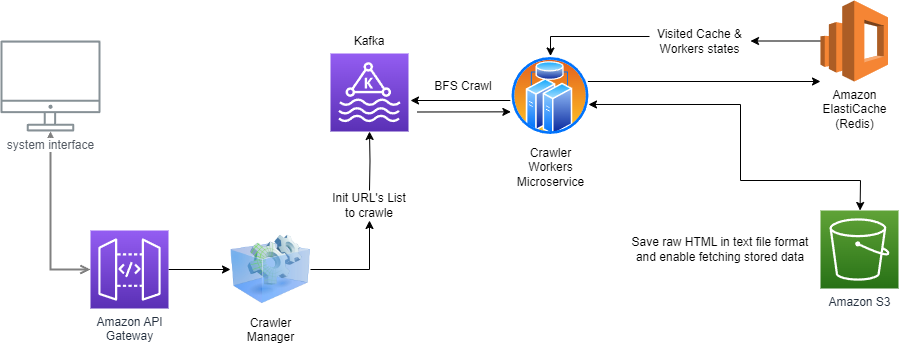

The diagram above was exported from draw.io. Its source (the exported page's mxGraphModel, read from the mxfile embedded in the PNG):
<mxGraphModel dx="1808" dy="680" grid="1" gridSize="10" guides="1" tooltips="1" connect="1" arrows="1" fold="1" page="1" pageScale="1" pageWidth="1169" pageHeight="827" math="0" shadow="0">
  <root>
    <mxCell id="0" />
    <mxCell id="1" parent="0" />
    <mxCell id="UEzPUAAOIrF-is8g5C7q-127" style="edgeStyle=orthogonalEdgeStyle;rounded=0;orthogonalLoop=1;jettySize=auto;html=1;startArrow=open;startFill=0;endArrow=open;endFill=0;strokeWidth=2;strokeColor=#808080;" parent="1" source="UEzPUAAOIrF-is8g5C7q-114" target="UEzPUAAOIrF-is8g5C7q-109" edge="1">
      <mxGeometry relative="1" as="geometry">
        <Array as="points">
          <mxPoint x="110" y="180" />
          <mxPoint x="110" y="180" />
        </Array>
        <mxPoint x="380.28492941277955" y="121.5" as="sourcePoint" />
        <mxPoint x="230" y="148" as="targetPoint" />
      </mxGeometry>
    </mxCell>
    <mxCell id="UEzPUAAOIrF-is8g5C7q-109" value="system interface" style="outlineConnect=0;gradientColor=none;fontColor=#545B64;strokeColor=none;fillColor=#879196;dashed=0;verticalLabelPosition=bottom;verticalAlign=top;align=center;html=1;fontSize=12;fontStyle=0;aspect=fixed;shape=mxgraph.aws4.illustration_desktop;pointerEvents=1;labelBackgroundColor=#ffffff;" parent="1" vertex="1">
      <mxGeometry x="60" y="60" width="100" height="91" as="geometry" />
    </mxCell>
    <mxCell id="ILdBkcocvkYsyWNwg7cA-56" value="" style="edgeStyle=orthogonalEdgeStyle;rounded=0;orthogonalLoop=1;jettySize=auto;html=1;" edge="1" parent="1" source="UEzPUAAOIrF-is8g5C7q-114" target="ILdBkcocvkYsyWNwg7cA-19">
      <mxGeometry relative="1" as="geometry" />
    </mxCell>
    <mxCell id="UEzPUAAOIrF-is8g5C7q-114" value="Amazon API&lt;br&gt;Gateway&lt;br&gt;" style="outlineConnect=0;fontColor=#232F3E;gradientColor=#945DF2;gradientDirection=north;fillColor=#5A30B5;strokeColor=#ffffff;dashed=0;verticalLabelPosition=bottom;verticalAlign=top;align=center;html=1;fontSize=12;fontStyle=0;aspect=fixed;shape=mxgraph.aws4.resourceIcon;resIcon=mxgraph.aws4.api_gateway;labelBackgroundColor=#ffffff;" parent="1" vertex="1">
      <mxGeometry x="150" y="250" width="78" height="78" as="geometry" />
    </mxCell>
    <mxCell id="UEzPUAAOIrF-is8g5C7q-116" value="Amazon S3" style="outlineConnect=0;fontColor=#232F3E;gradientColor=#60A337;gradientDirection=north;fillColor=#277116;strokeColor=#ffffff;dashed=0;verticalLabelPosition=bottom;verticalAlign=top;align=center;html=1;fontSize=12;fontStyle=0;aspect=fixed;shape=mxgraph.aws4.resourceIcon;resIcon=mxgraph.aws4.s3;labelBackgroundColor=#ffffff;" parent="1" vertex="1">
      <mxGeometry x="880.0000000000002" y="230" width="78" height="78" as="geometry" />
    </mxCell>
    <mxCell id="ILdBkcocvkYsyWNwg7cA-35" value="" style="edgeStyle=orthogonalEdgeStyle;rounded=0;orthogonalLoop=1;jettySize=auto;html=1;" edge="1" parent="1" source="ILdBkcocvkYsyWNwg7cA-7" target="ILdBkcocvkYsyWNwg7cA-29">
      <mxGeometry relative="1" as="geometry" />
    </mxCell>
    <mxCell id="ILdBkcocvkYsyWNwg7cA-7" value="Amazon&lt;br&gt;ElastiCache&lt;br&gt;(Redis)" style="outlineConnect=0;dashed=0;verticalLabelPosition=bottom;verticalAlign=top;align=center;html=1;shape=mxgraph.aws3.elasticsearch_service;fillColor=#F58534;gradientColor=none;" vertex="1" parent="1">
      <mxGeometry x="880" y="20" width="67.5" height="81" as="geometry" />
    </mxCell>
    <mxCell id="ILdBkcocvkYsyWNwg7cA-18" value="" style="sketch=0;points=[[0,0,0],[0.25,0,0],[0.5,0,0],[0.75,0,0],[1,0,0],[0,1,0],[0.25,1,0],[0.5,1,0],[0.75,1,0],[1,1,0],[0,0.25,0],[0,0.5,0],[0,0.75,0],[1,0.25,0],[1,0.5,0],[1,0.75,0]];outlineConnect=0;fontColor=#232F3E;gradientColor=#945DF2;gradientDirection=north;fillColor=#5A30B5;strokeColor=#ffffff;dashed=0;verticalLabelPosition=bottom;verticalAlign=top;align=center;html=1;fontSize=12;fontStyle=0;aspect=fixed;shape=mxgraph.aws4.resourceIcon;resIcon=mxgraph.aws4.managed_streaming_for_kafka;" vertex="1" parent="1">
      <mxGeometry x="390" y="73" width="78" height="78" as="geometry" />
    </mxCell>
    <mxCell id="ILdBkcocvkYsyWNwg7cA-59" value="" style="edgeStyle=orthogonalEdgeStyle;rounded=0;orthogonalLoop=1;jettySize=auto;html=1;entryX=0.5;entryY=1;entryDx=0;entryDy=0;" edge="1" parent="1" source="ILdBkcocvkYsyWNwg7cA-19" target="ILdBkcocvkYsyWNwg7cA-23">
      <mxGeometry relative="1" as="geometry">
        <mxPoint x="450" y="289" as="targetPoint" />
      </mxGeometry>
    </mxCell>
    <mxCell id="ILdBkcocvkYsyWNwg7cA-19" value="Crawler&lt;br&gt;Manager" style="image;html=1;image=img/lib/clip_art/computers/Virtual_Application_128x128.png" vertex="1" parent="1">
      <mxGeometry x="290" y="249" width="80" height="80" as="geometry" />
    </mxCell>
    <mxCell id="ILdBkcocvkYsyWNwg7cA-57" value="" style="edgeStyle=orthogonalEdgeStyle;rounded=0;orthogonalLoop=1;jettySize=auto;html=1;" edge="1" parent="1" target="ILdBkcocvkYsyWNwg7cA-18">
      <mxGeometry relative="1" as="geometry">
        <mxPoint x="429" y="210" as="sourcePoint" />
      </mxGeometry>
    </mxCell>
    <mxCell id="ILdBkcocvkYsyWNwg7cA-23" value="Init URL's List to crawle" style="text;html=1;strokeColor=none;fillColor=none;align=center;verticalAlign=middle;whiteSpace=wrap;rounded=0;" vertex="1" parent="1">
      <mxGeometry x="389" y="210" width="80" height="30" as="geometry" />
    </mxCell>
    <mxCell id="ILdBkcocvkYsyWNwg7cA-26" value="" style="endArrow=classic;startArrow=classic;html=1;rounded=0;entryX=0;entryY=0.5;entryDx=0;entryDy=0;" edge="1" parent="1">
      <mxGeometry width="50" height="50" relative="1" as="geometry">
        <mxPoint x="470" y="120" as="sourcePoint" />
        <mxPoint x="585" y="120" as="targetPoint" />
      </mxGeometry>
    </mxCell>
    <mxCell id="ILdBkcocvkYsyWNwg7cA-27" value="BFS Crawl" style="text;html=1;strokeColor=none;fillColor=none;align=center;verticalAlign=middle;whiteSpace=wrap;rounded=0;" vertex="1" parent="1">
      <mxGeometry x="463" y="90.5" width="120" height="30" as="geometry" />
    </mxCell>
    <mxCell id="ILdBkcocvkYsyWNwg7cA-63" value="" style="edgeStyle=orthogonalEdgeStyle;rounded=0;orthogonalLoop=1;jettySize=auto;html=1;entryX=0.5;entryY=0;entryDx=0;entryDy=0;" edge="1" parent="1" source="ILdBkcocvkYsyWNwg7cA-29" target="ILdBkcocvkYsyWNwg7cA-47">
      <mxGeometry relative="1" as="geometry">
        <mxPoint x="618.5" y="60.5" as="targetPoint" />
        <Array as="points">
          <mxPoint x="610" y="56" />
        </Array>
      </mxGeometry>
    </mxCell>
    <mxCell id="ILdBkcocvkYsyWNwg7cA-29" value="Visited Cache &amp;amp; Workers states" style="text;html=1;strokeColor=none;fillColor=none;align=center;verticalAlign=middle;whiteSpace=wrap;rounded=0;" vertex="1" parent="1">
      <mxGeometry x="709" y="45.5" width="101" height="30" as="geometry" />
    </mxCell>
    <mxCell id="ILdBkcocvkYsyWNwg7cA-49" value="" style="edgeStyle=orthogonalEdgeStyle;rounded=0;orthogonalLoop=1;jettySize=auto;html=1;" edge="1" parent="1" source="ILdBkcocvkYsyWNwg7cA-47" target="ILdBkcocvkYsyWNwg7cA-7">
      <mxGeometry relative="1" as="geometry">
        <mxPoint x="914" y="100" as="targetPoint" />
        <Array as="points">
          <mxPoint x="625" y="100" />
        </Array>
      </mxGeometry>
    </mxCell>
    <mxCell id="ILdBkcocvkYsyWNwg7cA-47" value="Crawler&lt;br&gt;Workers&lt;br&gt;Microservice" style="image;aspect=fixed;perimeter=ellipsePerimeter;html=1;align=center;shadow=0;dashed=0;spacingTop=3;image=img/lib/active_directory/cluster_server.svg;" vertex="1" parent="1">
      <mxGeometry x="570" y="75.5" width="80" height="80" as="geometry" />
    </mxCell>
    <mxCell id="ILdBkcocvkYsyWNwg7cA-54" value="" style="endArrow=classic;startArrow=classic;html=1;rounded=0;exitX=0.975;exitY=0.606;exitDx=0;exitDy=0;exitPerimeter=0;" edge="1" parent="1" source="ILdBkcocvkYsyWNwg7cA-47" target="UEzPUAAOIrF-is8g5C7q-116">
      <mxGeometry width="50" height="50" relative="1" as="geometry">
        <mxPoint x="540" y="270" as="sourcePoint" />
        <mxPoint x="1019" y="280" as="targetPoint" />
        <Array as="points">
          <mxPoint x="800" y="124" />
          <mxPoint x="800" y="200" />
          <mxPoint x="920" y="200" />
        </Array>
      </mxGeometry>
    </mxCell>
    <mxCell id="ILdBkcocvkYsyWNwg7cA-55" value="Kafka" style="text;html=1;strokeColor=none;fillColor=none;align=center;verticalAlign=middle;whiteSpace=wrap;rounded=0;" vertex="1" parent="1">
      <mxGeometry x="399" y="45.5" width="60" height="30" as="geometry" />
    </mxCell>
    <mxCell id="ILdBkcocvkYsyWNwg7cA-66" value="" style="endArrow=classic;html=1;rounded=0;entryX=-0.108;entryY=0.698;entryDx=0;entryDy=0;exitX=1;exitY=0.75;exitDx=0;exitDy=0;exitPerimeter=0;entryPerimeter=0;" edge="1" parent="1">
      <mxGeometry width="50" height="50" relative="1" as="geometry">
        <mxPoint x="477" y="131.5" as="sourcePoint" />
        <mxPoint x="570.3600000000001" y="131.34000000000003" as="targetPoint" />
      </mxGeometry>
    </mxCell>
    <mxCell id="ILdBkcocvkYsyWNwg7cA-67" value="Save raw HTML in text file format&lt;br&gt;and enable fetching stored data" style="text;html=1;strokeColor=none;fillColor=none;align=center;verticalAlign=middle;whiteSpace=wrap;rounded=0;" vertex="1" parent="1">
      <mxGeometry x="650" y="254" width="260" height="30" as="geometry" />
    </mxCell>
  </root>
</mxGraphModel>